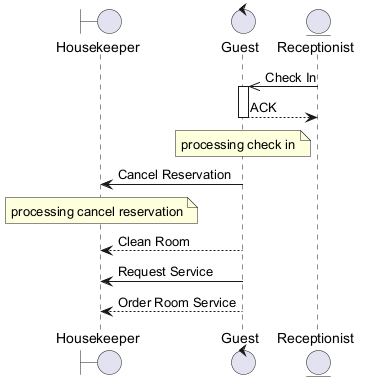

The diagram above was rendered by PlantUML. Its source (embedded in the PNG):
@startuml

boundary "Housekeeper" as H
control "Guest" as G
entity "Receptionist" as R
R ->> G : Check In
activate G
G --> R : ACK
deactivate G
note over G : processing check in
G -> H : Cancel Reservation
note over H : processing cancel reservation
G --> H : Clean Room
G -> H : Request Service
G --> H : Order Room Service
@enduml